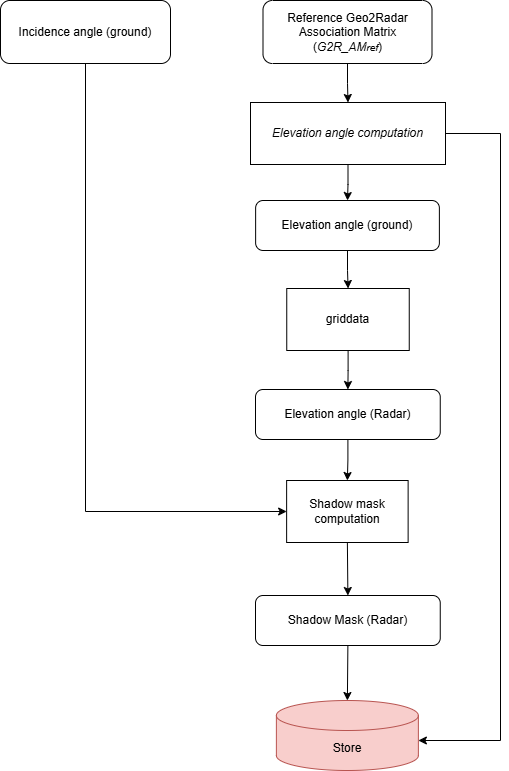

The diagram above was exported from draw.io. Its source (the exported page's mxGraphModel, read from the mxfile embedded in the PNG):
<mxGraphModel dx="2999" dy="697" grid="1" gridSize="10" guides="1" tooltips="1" connect="1" arrows="1" fold="1" page="1" pageScale="1" pageWidth="827" pageHeight="1169" math="0" shadow="0">
  <root>
    <mxCell id="WIyWlLk6GJQsqaUBKTNV-0" />
    <mxCell id="WIyWlLk6GJQsqaUBKTNV-1" parent="WIyWlLk6GJQsqaUBKTNV-0" />
    <mxCell id="c1sJo-pMumCJReJZir8C-20" style="edgeStyle=orthogonalEdgeStyle;rounded=0;orthogonalLoop=1;jettySize=auto;html=1;entryX=0.5;entryY=0;entryDx=0;entryDy=0;" parent="WIyWlLk6GJQsqaUBKTNV-1" source="m7oTYMZNV01WvVpYS7YR-87" target="c1sJo-pMumCJReJZir8C-14" edge="1">
      <mxGeometry relative="1" as="geometry" />
    </mxCell>
    <mxCell id="m7oTYMZNV01WvVpYS7YR-87" value="&lt;i&gt;Elevation&amp;nbsp;&lt;/i&gt;&lt;i&gt;angle&amp;nbsp;&lt;/i&gt;&lt;i&gt;computation&lt;/i&gt;" style="rounded=0;whiteSpace=wrap;html=1;" parent="WIyWlLk6GJQsqaUBKTNV-1" vertex="1">
      <mxGeometry x="-610" y="222" width="195" height="62" as="geometry" />
    </mxCell>
    <mxCell id="m7oTYMZNV01WvVpYS7YR-93" value="Shadow Mask (Radar)" style="rounded=1;whiteSpace=wrap;html=1;" parent="WIyWlLk6GJQsqaUBKTNV-1" vertex="1">
      <mxGeometry x="-605" y="715" width="184.75" height="50" as="geometry" />
    </mxCell>
    <mxCell id="m7oTYMZNV01WvVpYS7YR-98" value="Store" style="shape=cylinder3;whiteSpace=wrap;html=1;boundedLbl=1;backgroundOutline=1;size=15;fillColor=#f8cecc;strokeColor=#b85450;points=[[0,0,0,0,15],[0,0,0,0,40],[0,0,0,0,90],[0,0.5,0,0,0],[0,1,0,0,-15],[0.145,0,0,0,4.35],[0.145,1,0,0,-4.35],[0.5,0,0,0,0],[0.5,1,0,0,0],[0.855,0,0,0,4.35],[0.855,1,0,0,-4.35],[1,0,0,0,15],[1,0,0,0,40],[1,0,0,0,90],[1,0.5,0,0,0],[1,1,0,0,-15]];" parent="WIyWlLk6GJQsqaUBKTNV-1" vertex="1">
      <mxGeometry x="-584.12" y="820" width="142" height="70" as="geometry" />
    </mxCell>
    <mxCell id="Kdz7IBbe42hCI5mEqn7B-6" value="" style="endArrow=classic;html=1;rounded=0;exitX=0.5;exitY=1;exitDx=0;exitDy=0;entryX=0.5;entryY=0;entryDx=0;entryDy=0;entryPerimeter=0;" parent="WIyWlLk6GJQsqaUBKTNV-1" source="m7oTYMZNV01WvVpYS7YR-93" target="m7oTYMZNV01WvVpYS7YR-98" edge="1">
      <mxGeometry width="50" height="50" relative="1" as="geometry">
        <mxPoint x="-630.12" y="984" as="sourcePoint" />
        <mxPoint x="-357.12" y="810" as="targetPoint" />
        <Array as="points" />
      </mxGeometry>
    </mxCell>
    <mxCell id="c1sJo-pMumCJReJZir8C-12" style="edgeStyle=orthogonalEdgeStyle;rounded=0;orthogonalLoop=1;jettySize=auto;html=1;entryX=0;entryY=0.5;entryDx=0;entryDy=0;" parent="WIyWlLk6GJQsqaUBKTNV-1" source="Kdz7IBbe42hCI5mEqn7B-7" target="YlvqfQwQ0eUWdoahS-eC-26" edge="1">
      <mxGeometry relative="1" as="geometry">
        <Array as="points">
          <mxPoint x="-775" y="631" />
        </Array>
      </mxGeometry>
    </mxCell>
    <mxCell id="Kdz7IBbe42hCI5mEqn7B-7" value="Incidence angle (ground)" style="rounded=1;whiteSpace=wrap;html=1;" parent="WIyWlLk6GJQsqaUBKTNV-1" vertex="1">
      <mxGeometry x="-860" y="120" width="170" height="63" as="geometry" />
    </mxCell>
    <mxCell id="c1sJo-pMumCJReJZir8C-10" style="edgeStyle=orthogonalEdgeStyle;rounded=0;orthogonalLoop=1;jettySize=auto;html=1;entryX=0.5;entryY=0;entryDx=0;entryDy=0;" parent="WIyWlLk6GJQsqaUBKTNV-1" source="YlvqfQwQ0eUWdoahS-eC-15" target="c1sJo-pMumCJReJZir8C-0" edge="1">
      <mxGeometry relative="1" as="geometry" />
    </mxCell>
    <mxCell id="YlvqfQwQ0eUWdoahS-eC-15" value="griddata" style="rounded=0;whiteSpace=wrap;html=1;" parent="WIyWlLk6GJQsqaUBKTNV-1" vertex="1">
      <mxGeometry x="-573.75" y="408" width="122.5" height="62" as="geometry" />
    </mxCell>
    <mxCell id="YlvqfQwQ0eUWdoahS-eC-26" value="Shadow mask computation" style="rounded=0;whiteSpace=wrap;html=1;" parent="WIyWlLk6GJQsqaUBKTNV-1" vertex="1">
      <mxGeometry x="-573.87" y="600" width="121.5" height="62" as="geometry" />
    </mxCell>
    <mxCell id="YlvqfQwQ0eUWdoahS-eC-34" value="" style="endArrow=classic;html=1;rounded=0;exitX=0.5;exitY=1;exitDx=0;exitDy=0;entryX=0.5;entryY=0;entryDx=0;entryDy=0;" parent="WIyWlLk6GJQsqaUBKTNV-1" source="YlvqfQwQ0eUWdoahS-eC-26" target="m7oTYMZNV01WvVpYS7YR-93" edge="1">
      <mxGeometry width="50" height="50" relative="1" as="geometry">
        <mxPoint x="-504.12" y="940" as="sourcePoint" />
        <mxPoint x="-881.12" y="990" as="targetPoint" />
        <Array as="points" />
      </mxGeometry>
    </mxCell>
    <mxCell id="c1sJo-pMumCJReJZir8C-5" style="edgeStyle=orthogonalEdgeStyle;rounded=0;orthogonalLoop=1;jettySize=auto;html=1;entryX=0.5;entryY=0;entryDx=0;entryDy=0;" parent="WIyWlLk6GJQsqaUBKTNV-1" source="c1sJo-pMumCJReJZir8C-0" target="YlvqfQwQ0eUWdoahS-eC-26" edge="1">
      <mxGeometry relative="1" as="geometry" />
    </mxCell>
    <mxCell id="c1sJo-pMumCJReJZir8C-0" value="Elevation angle (Radar)" style="rounded=1;whiteSpace=wrap;html=1;" parent="WIyWlLk6GJQsqaUBKTNV-1" vertex="1">
      <mxGeometry x="-605" y="509" width="184.75" height="50" as="geometry" />
    </mxCell>
    <mxCell id="c1sJo-pMumCJReJZir8C-16" style="edgeStyle=orthogonalEdgeStyle;rounded=0;orthogonalLoop=1;jettySize=auto;html=1;" parent="WIyWlLk6GJQsqaUBKTNV-1" source="c1sJo-pMumCJReJZir8C-6" target="m7oTYMZNV01WvVpYS7YR-87" edge="1">
      <mxGeometry relative="1" as="geometry" />
    </mxCell>
    <mxCell id="c1sJo-pMumCJReJZir8C-6" value="Reference Geo2Radar Association Matrix (&lt;i&gt;G2R_AM&lt;span style=&quot;font-size: 10px;&quot;&gt;ref&lt;/span&gt;&lt;/i&gt;)" style="rounded=1;whiteSpace=wrap;html=1;" parent="WIyWlLk6GJQsqaUBKTNV-1" vertex="1">
      <mxGeometry x="-597.5" y="120" width="169" height="63" as="geometry" />
    </mxCell>
    <mxCell id="c1sJo-pMumCJReJZir8C-13" style="edgeStyle=orthogonalEdgeStyle;rounded=0;orthogonalLoop=1;jettySize=auto;html=1;entryX=1;entryY=0;entryDx=0;entryDy=40;entryPerimeter=0;" parent="WIyWlLk6GJQsqaUBKTNV-1" source="m7oTYMZNV01WvVpYS7YR-87" target="m7oTYMZNV01WvVpYS7YR-98" edge="1">
      <mxGeometry relative="1" as="geometry">
        <Array as="points">
          <mxPoint x="-360" y="253" />
          <mxPoint x="-360" y="860" />
        </Array>
      </mxGeometry>
    </mxCell>
    <mxCell id="c1sJo-pMumCJReJZir8C-18" style="edgeStyle=orthogonalEdgeStyle;rounded=0;orthogonalLoop=1;jettySize=auto;html=1;" parent="WIyWlLk6GJQsqaUBKTNV-1" source="c1sJo-pMumCJReJZir8C-14" target="YlvqfQwQ0eUWdoahS-eC-15" edge="1">
      <mxGeometry relative="1" as="geometry" />
    </mxCell>
    <mxCell id="c1sJo-pMumCJReJZir8C-14" value="Elevation angle (ground)" style="rounded=1;whiteSpace=wrap;html=1;" parent="WIyWlLk6GJQsqaUBKTNV-1" vertex="1">
      <mxGeometry x="-604.87" y="320" width="183.75" height="50" as="geometry" />
    </mxCell>
  </root>
</mxGraphModel>